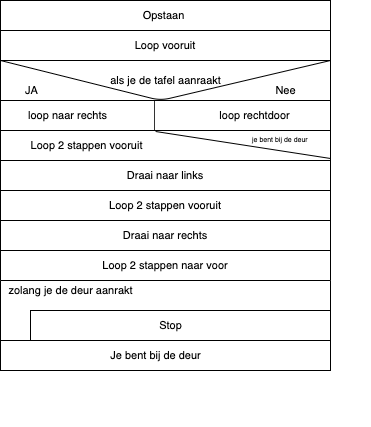

The diagram above was exported from draw.io. Its source (the exported page's mxGraphModel, read from the mxfile embedded in the PNG):
<mxGraphModel dx="413" dy="270" grid="1" gridSize="10" guides="1" tooltips="1" connect="1" arrows="1" fold="1" page="1" pageScale="1" pageWidth="850" pageHeight="1100" math="0" shadow="0">
  <root>
    <mxCell id="0" />
    <mxCell id="1" parent="0" />
    <mxCell id="110" value="" style="rounded=0;whiteSpace=wrap;html=1;fontSize=11;" parent="1" vertex="1">
      <mxGeometry x="140" y="240" width="330" height="40" as="geometry" />
    </mxCell>
    <mxCell id="80" value="&lt;font style=&quot;font-size: 11px&quot;&gt;Opstaan&amp;nbsp;&lt;/font&gt;" style="rounded=0;whiteSpace=wrap;html=1;" parent="1" vertex="1">
      <mxGeometry x="140" y="180" width="330" height="30" as="geometry" />
    </mxCell>
    <mxCell id="103" value="" style="group" parent="1" vertex="1" connectable="0">
      <mxGeometry x="140" y="340" width="330" height="120" as="geometry" />
    </mxCell>
    <mxCell id="82" value="&lt;font style=&quot;font-size: 11px&quot;&gt;Draai naar links&lt;br&gt;&lt;/font&gt;" style="rounded=0;whiteSpace=wrap;html=1;" parent="103" vertex="1">
      <mxGeometry width="330" height="30" as="geometry" />
    </mxCell>
    <mxCell id="63" value="&lt;font style=&quot;font-size: 11px&quot;&gt;Loop 2 stappen vooruit&lt;br&gt;&lt;/font&gt;" style="rounded=0;whiteSpace=wrap;html=1;" parent="103" vertex="1">
      <mxGeometry y="30" width="330" height="30" as="geometry" />
    </mxCell>
    <mxCell id="2" value="&lt;span style=&quot;font-size: 11px&quot;&gt;Draai naar rechts&lt;/span&gt;" style="rounded=0;whiteSpace=wrap;html=1;" parent="103" vertex="1">
      <mxGeometry y="60" width="330" height="30" as="geometry" />
    </mxCell>
    <mxCell id="102" value="&lt;span style=&quot;font-size: 11px&quot;&gt;Loop 2 stappen naar voor&lt;/span&gt;" style="rounded=0;whiteSpace=wrap;html=1;" parent="103" vertex="1">
      <mxGeometry y="90" width="330" height="30" as="geometry" />
    </mxCell>
    <mxCell id="86" value="" style="group" parent="1" vertex="1" connectable="0">
      <mxGeometry x="140" y="230" width="330" height="140" as="geometry" />
    </mxCell>
    <mxCell id="112" value="" style="rounded=0;whiteSpace=wrap;html=1;fontSize=11;" parent="86" vertex="1">
      <mxGeometry y="80" width="330" height="30" as="geometry" />
    </mxCell>
    <mxCell id="111" value="" style="rounded=0;whiteSpace=wrap;html=1;fontSize=11;" parent="86" vertex="1">
      <mxGeometry y="50" width="330" height="30" as="geometry" />
    </mxCell>
    <mxCell id="89" value="" style="verticalLabelPosition=bottom;verticalAlign=top;html=1;shape=mxgraph.basic.rect;fillColor2=none;strokeWidth=1;size=20;indent=5;fillColor=none;opacity=80;" parent="86" vertex="1">
      <mxGeometry y="50" width="330" height="30" as="geometry" />
    </mxCell>
    <mxCell id="90" value="" style="line;strokeWidth=1;direction=south;html=1;fillColor=none;opacity=80;" parent="86" vertex="1">
      <mxGeometry x="148.5" y="50" width="11" height="30" as="geometry" />
    </mxCell>
    <mxCell id="91" value="" style="verticalLabelPosition=bottom;verticalAlign=top;html=1;shape=mxgraph.basic.rect;fillColor2=none;strokeWidth=1;size=20;indent=5;fillColor=none;opacity=80;" parent="86" vertex="1">
      <mxGeometry y="80" width="330" height="30" as="geometry" />
    </mxCell>
    <mxCell id="92" value="als je de tafel aanraakt" style="text;html=1;resizable=0;autosize=1;align=center;verticalAlign=middle;points=[];fillColor=none;strokeColor=none;rounded=0;fontSize=11;opacity=80;" parent="86" vertex="1">
      <mxGeometry x="100" y="20" width="130" height="20" as="geometry" />
    </mxCell>
    <mxCell id="93" value="JA" style="text;html=1;resizable=0;autosize=1;align=center;verticalAlign=middle;points=[];fillColor=none;strokeColor=none;rounded=0;fontSize=11;opacity=80;" parent="86" vertex="1">
      <mxGeometry x="16" y="30" width="30" height="20" as="geometry" />
    </mxCell>
    <mxCell id="94" value="Nee" style="text;html=1;resizable=0;autosize=1;align=center;verticalAlign=middle;points=[];fillColor=none;strokeColor=none;rounded=0;fontSize=11;opacity=80;" parent="86" vertex="1">
      <mxGeometry x="265" y="30" width="40" height="20" as="geometry" />
    </mxCell>
    <mxCell id="95" value="loop naar rechts" style="text;html=1;resizable=0;autosize=1;align=center;verticalAlign=middle;points=[];fillColor=none;strokeColor=none;rounded=0;fontSize=11;opacity=80;" parent="86" vertex="1">
      <mxGeometry x="22" y="55" width="90" height="20" as="geometry" />
    </mxCell>
    <mxCell id="96" value="loop rechtdoor" style="text;html=1;resizable=0;autosize=1;align=center;verticalAlign=middle;points=[];fillColor=none;strokeColor=none;rounded=0;fontSize=11;opacity=80;" parent="86" vertex="1">
      <mxGeometry x="209.00000000000003" y="55" width="90" height="20" as="geometry" />
    </mxCell>
    <mxCell id="98" value="" style="endArrow=none;html=1;entryX=0.47;entryY=0.033;entryDx=0;entryDy=0;entryPerimeter=0;exitX=1;exitY=0.933;exitDx=0;exitDy=0;exitPerimeter=0;" parent="86" source="91" target="91" edge="1">
      <mxGeometry width="50" height="50" relative="1" as="geometry">
        <mxPoint x="140" y="120" as="sourcePoint" />
        <mxPoint x="190" y="70" as="targetPoint" />
      </mxGeometry>
    </mxCell>
    <mxCell id="99" value="je bent bij de deur" style="text;html=1;resizable=0;autosize=1;align=left;verticalAlign=middle;points=[];fillColor=none;strokeColor=none;rounded=0;fontSize=7;" parent="86" vertex="1">
      <mxGeometry x="250" y="85" width="70" height="10" as="geometry" />
    </mxCell>
    <mxCell id="101" value="Loop 2 stappen vooruit" style="text;html=1;resizable=0;autosize=1;align=center;verticalAlign=middle;points=[];fillColor=none;strokeColor=none;rounded=0;fontSize=11;" parent="86" vertex="1">
      <mxGeometry x="21" y="85" width="130" height="20" as="geometry" />
    </mxCell>
    <mxCell id="81" value="&lt;font style=&quot;font-size: 11px&quot;&gt;Loop vooruit&lt;/font&gt;" style="rounded=0;whiteSpace=wrap;html=1;" parent="86" vertex="1">
      <mxGeometry y="-20" width="330" height="30" as="geometry" />
    </mxCell>
    <mxCell id="109" value="" style="endArrow=none;html=1;fontSize=11;" parent="86" edge="1" target="110">
      <mxGeometry width="50" height="50" relative="1" as="geometry">
        <mxPoint y="10" as="sourcePoint" />
        <mxPoint x="330" y="49" as="targetPoint" />
        <Array as="points" />
      </mxGeometry>
    </mxCell>
    <mxCell id="39" value="" style="group;fontSize=11;" parent="1" vertex="1" connectable="0">
      <mxGeometry x="140" y="430" width="370" height="175" as="geometry" />
    </mxCell>
    <mxCell id="3" value="" style="shape=corner;whiteSpace=wrap;html=1;dx=30;dy=30;" parent="39" vertex="1">
      <mxGeometry y="30" width="330" height="60" as="geometry" />
    </mxCell>
    <mxCell id="56" value="zolang je de deur aanrakt" style="text;html=1;resizable=0;autosize=1;align=center;verticalAlign=middle;points=[];fillColor=none;strokeColor=none;rounded=0;fontSize=11;opacity=80;" parent="39" vertex="1">
      <mxGeometry y="30" width="140" height="20" as="geometry" />
    </mxCell>
    <mxCell id="107" value="" style="rounded=0;whiteSpace=wrap;html=1;fontSize=11;" parent="39" vertex="1">
      <mxGeometry y="90" width="330" height="30" as="geometry" />
    </mxCell>
    <mxCell id="108" value="Je bent bij de deur" style="text;html=1;resizable=0;autosize=1;align=center;verticalAlign=middle;points=[];fillColor=none;strokeColor=none;rounded=0;fontSize=11;" parent="39" vertex="1">
      <mxGeometry x="100" y="95" width="110" height="20" as="geometry" />
    </mxCell>
    <mxCell id="105" value="" style="rounded=0;whiteSpace=wrap;html=1;fontSize=11;" parent="39" vertex="1">
      <mxGeometry x="30" y="60" width="300" height="30" as="geometry" />
    </mxCell>
    <mxCell id="106" value="Stop" style="text;html=1;resizable=0;autosize=1;align=center;verticalAlign=middle;points=[];fillColor=none;strokeColor=none;rounded=0;fontSize=11;" parent="39" vertex="1">
      <mxGeometry x="150" y="65" width="40" height="20" as="geometry" />
    </mxCell>
    <mxCell id="113" value="" style="endArrow=none;html=1;entryX=1;entryY=0;entryDx=0;entryDy=0;exitX=0;exitY=0;exitDx=0;exitDy=0;" edge="1" parent="1" source="110" target="110">
      <mxGeometry width="50" height="50" relative="1" as="geometry">
        <mxPoint x="291" y="280" as="sourcePoint" />
        <mxPoint x="341" y="230" as="targetPoint" />
        <Array as="points">
          <mxPoint x="300" y="280" />
        </Array>
      </mxGeometry>
    </mxCell>
  </root>
</mxGraphModel>